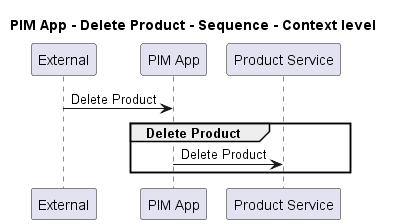

The diagram above was rendered by PlantUML. Its source (embedded in the PNG):
@startuml
!pragma layout smetana

title PIM App - Delete Product - Sequence - Context level

participant "External" as C4InterFlow.SoftwareSystems.ExternalSystem
participant "PIM App" as ECommercePlatform.SoftwareSystems.PIMApp
participant "Product Service" as ECommercePlatform.SoftwareSystems.ProductService

C4InterFlow.SoftwareSystems.ExternalSystem -> ECommercePlatform.SoftwareSystems.PIMApp : Delete Product
group Delete Product
ECommercePlatform.SoftwareSystems.PIMApp -> ECommercePlatform.SoftwareSystems.ProductService : Delete Product
end


@enduml